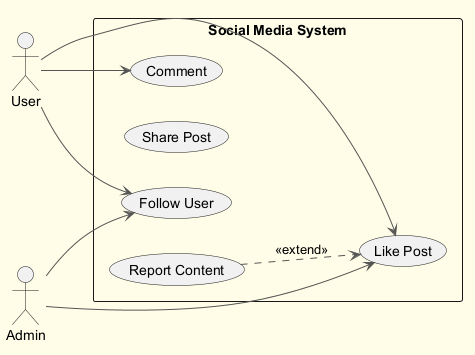

The diagram above was rendered by PlantUML. Its source (embedded in the PNG):
@startuml
skinparam backgroundColor #FFFDE7
skinparam classBackgroundColor #FFF9C4
skinparam classBorderColor #F57F17
skinparam ArrowColor #555555
left to right direction
actor "User" as User
actor "Admin" as Admin
rectangle "Social Media System" {
  usecase "Follow User" as UC_FollowUser
  usecase "Share Post" as UC_SharePost
  usecase "Like Post" as UC_LikePost
  usecase "Comment" as UC_Comment
  usecase "Report Content" as UC_ReportContent
}
User --> UC_Comment
User --> UC_FollowUser
User --> UC_LikePost
Admin --> UC_LikePost
Admin --> UC_FollowUser
UC_ReportContent ..> UC_LikePost : <<extend>>
@enduml